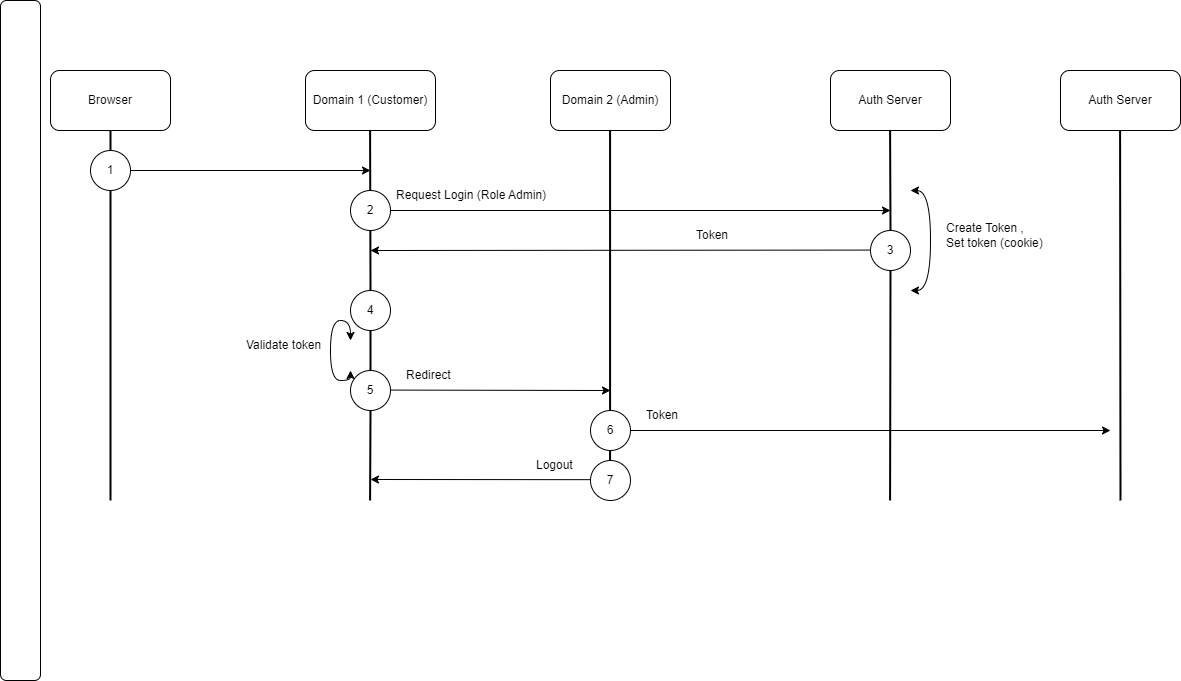

The diagram above was exported from draw.io. Its source (the exported page's mxGraphModel, read from the mxfile embedded in the PNG):
<mxGraphModel dx="2389" dy="843" grid="1" gridSize="10" guides="1" tooltips="1" connect="1" arrows="1" fold="1" page="1" pageScale="1" pageWidth="850" pageHeight="1100" math="0" shadow="0">
  <root>
    <mxCell id="0" />
    <mxCell id="1" parent="0" />
    <mxCell id="_gWvHZQLGpSkg_grXkNh-38" value="" style="rounded=1;whiteSpace=wrap;html=1;" vertex="1" parent="1">
      <mxGeometry x="-110" y="370" width="40" height="680" as="geometry" />
    </mxCell>
    <mxCell id="_gWvHZQLGpSkg_grXkNh-4" value="Domain 2 (Admin)" style="rounded=1;whiteSpace=wrap;html=1;" vertex="1" parent="1">
      <mxGeometry x="440" y="440" width="120" height="60" as="geometry" />
    </mxCell>
    <mxCell id="_gWvHZQLGpSkg_grXkNh-5" value="Browser" style="rounded=1;whiteSpace=wrap;html=1;" vertex="1" parent="1">
      <mxGeometry x="-60" y="440" width="120" height="60" as="geometry" />
    </mxCell>
    <mxCell id="_gWvHZQLGpSkg_grXkNh-6" value="Domain 1 (Customer)" style="rounded=1;whiteSpace=wrap;html=1;" vertex="1" parent="1">
      <mxGeometry x="195" y="440" width="130" height="60" as="geometry" />
    </mxCell>
    <mxCell id="_gWvHZQLGpSkg_grXkNh-7" value="Auth Server" style="rounded=1;whiteSpace=wrap;html=1;" vertex="1" parent="1">
      <mxGeometry x="720" y="440" width="120" height="60" as="geometry" />
    </mxCell>
    <mxCell id="_gWvHZQLGpSkg_grXkNh-8" value="" style="endArrow=none;html=1;strokeWidth=2;rounded=0;entryX=0.5;entryY=1;entryDx=0;entryDy=0;" edge="1" parent="1" target="_gWvHZQLGpSkg_grXkNh-5">
      <mxGeometry width="50" height="50" relative="1" as="geometry">
        <mxPoint y="870" as="sourcePoint" />
        <mxPoint x="410" y="670" as="targetPoint" />
      </mxGeometry>
    </mxCell>
    <mxCell id="_gWvHZQLGpSkg_grXkNh-9" value="" style="endArrow=none;html=1;strokeWidth=2;rounded=0;entryX=0.5;entryY=1;entryDx=0;entryDy=0;" edge="1" parent="1" source="_gWvHZQLGpSkg_grXkNh-18">
      <mxGeometry width="50" height="50" relative="1" as="geometry">
        <mxPoint x="779.58" y="870" as="sourcePoint" />
        <mxPoint x="779.58" y="500" as="targetPoint" />
      </mxGeometry>
    </mxCell>
    <mxCell id="_gWvHZQLGpSkg_grXkNh-10" value="" style="endArrow=none;html=1;strokeWidth=2;rounded=0;entryX=0.5;entryY=1;entryDx=0;entryDy=0;" edge="1" parent="1">
      <mxGeometry width="50" height="50" relative="1" as="geometry">
        <mxPoint x="499.58000000000004" y="870" as="sourcePoint" />
        <mxPoint x="499.58000000000004" y="500" as="targetPoint" />
      </mxGeometry>
    </mxCell>
    <mxCell id="_gWvHZQLGpSkg_grXkNh-11" value="" style="endArrow=none;html=1;strokeWidth=2;rounded=0;entryX=0.5;entryY=1;entryDx=0;entryDy=0;" edge="1" parent="1" source="_gWvHZQLGpSkg_grXkNh-24">
      <mxGeometry width="50" height="50" relative="1" as="geometry">
        <mxPoint x="259.58" y="870" as="sourcePoint" />
        <mxPoint x="259.58" y="500" as="targetPoint" />
      </mxGeometry>
    </mxCell>
    <mxCell id="_gWvHZQLGpSkg_grXkNh-12" value="1" style="ellipse;whiteSpace=wrap;html=1;aspect=fixed;" vertex="1" parent="1">
      <mxGeometry x="-20" y="520" width="40" height="40" as="geometry" />
    </mxCell>
    <mxCell id="_gWvHZQLGpSkg_grXkNh-13" value="" style="endArrow=classic;html=1;rounded=0;exitX=1;exitY=0.5;exitDx=0;exitDy=0;" edge="1" parent="1" source="_gWvHZQLGpSkg_grXkNh-12">
      <mxGeometry width="50" height="50" relative="1" as="geometry">
        <mxPoint x="360" y="720" as="sourcePoint" />
        <mxPoint x="260" y="540" as="targetPoint" />
      </mxGeometry>
    </mxCell>
    <mxCell id="_gWvHZQLGpSkg_grXkNh-14" value="2" style="ellipse;whiteSpace=wrap;html=1;aspect=fixed;" vertex="1" parent="1">
      <mxGeometry x="240" y="560" width="40" height="40" as="geometry" />
    </mxCell>
    <mxCell id="_gWvHZQLGpSkg_grXkNh-15" value="" style="endArrow=classic;html=1;rounded=0;exitX=1;exitY=0.5;exitDx=0;exitDy=0;" edge="1" parent="1" source="_gWvHZQLGpSkg_grXkNh-14">
      <mxGeometry width="50" height="50" relative="1" as="geometry">
        <mxPoint x="620" y="760" as="sourcePoint" />
        <mxPoint x="780" y="580" as="targetPoint" />
      </mxGeometry>
    </mxCell>
    <mxCell id="_gWvHZQLGpSkg_grXkNh-16" value="Request Login (Role Admin)" style="text;strokeColor=none;fillColor=none;align=left;verticalAlign=middle;spacingLeft=4;spacingRight=4;overflow=hidden;points=[[0,0.5],[1,0.5]];portConstraint=eastwest;rotatable=0;whiteSpace=wrap;html=1;" vertex="1" parent="1">
      <mxGeometry x="280" y="550" width="170" height="30" as="geometry" />
    </mxCell>
    <mxCell id="_gWvHZQLGpSkg_grXkNh-19" value="" style="endArrow=none;html=1;strokeWidth=2;rounded=0;entryX=0.5;entryY=1;entryDx=0;entryDy=0;" edge="1" parent="1" target="_gWvHZQLGpSkg_grXkNh-18">
      <mxGeometry width="50" height="50" relative="1" as="geometry">
        <mxPoint x="779.58" y="870" as="sourcePoint" />
        <mxPoint x="779.58" y="500" as="targetPoint" />
      </mxGeometry>
    </mxCell>
    <mxCell id="_gWvHZQLGpSkg_grXkNh-18" value="3" style="ellipse;whiteSpace=wrap;html=1;aspect=fixed;" vertex="1" parent="1">
      <mxGeometry x="760" y="600" width="40" height="40" as="geometry" />
    </mxCell>
    <mxCell id="_gWvHZQLGpSkg_grXkNh-20" value="" style="endArrow=classic;html=1;rounded=0;" edge="1" parent="1">
      <mxGeometry width="50" height="50" relative="1" as="geometry">
        <mxPoint x="760" y="619.58" as="sourcePoint" />
        <mxPoint x="260" y="620" as="targetPoint" />
      </mxGeometry>
    </mxCell>
    <mxCell id="_gWvHZQLGpSkg_grXkNh-21" value="Token" style="text;strokeColor=none;fillColor=none;align=left;verticalAlign=middle;spacingLeft=4;spacingRight=4;overflow=hidden;points=[[0,0.5],[1,0.5]];portConstraint=eastwest;rotatable=0;whiteSpace=wrap;html=1;" vertex="1" parent="1">
      <mxGeometry x="580" y="590" width="170" height="30" as="geometry" />
    </mxCell>
    <mxCell id="_gWvHZQLGpSkg_grXkNh-22" value="" style="endArrow=classic;startArrow=classic;html=1;rounded=0;edgeStyle=orthogonalEdgeStyle;curved=1;" edge="1" parent="1">
      <mxGeometry width="50" height="50" relative="1" as="geometry">
        <mxPoint x="800" y="660" as="sourcePoint" />
        <mxPoint x="800" y="560" as="targetPoint" />
        <Array as="points">
          <mxPoint x="820" y="660" />
          <mxPoint x="820" y="560" />
        </Array>
      </mxGeometry>
    </mxCell>
    <mxCell id="_gWvHZQLGpSkg_grXkNh-23" value="Create Token ,&amp;nbsp;&lt;div&gt;Set token (cookie)&lt;/div&gt;" style="text;strokeColor=none;fillColor=none;align=left;verticalAlign=middle;spacingLeft=4;spacingRight=4;overflow=hidden;points=[[0,0.5],[1,0.5]];portConstraint=eastwest;rotatable=0;whiteSpace=wrap;html=1;" vertex="1" parent="1">
      <mxGeometry x="830" y="580" width="120" height="50" as="geometry" />
    </mxCell>
    <mxCell id="_gWvHZQLGpSkg_grXkNh-25" value="" style="endArrow=none;html=1;strokeWidth=2;rounded=0;entryX=0.5;entryY=1;entryDx=0;entryDy=0;" edge="1" parent="1" source="_gWvHZQLGpSkg_grXkNh-28" target="_gWvHZQLGpSkg_grXkNh-24">
      <mxGeometry width="50" height="50" relative="1" as="geometry">
        <mxPoint x="259.58" y="870" as="sourcePoint" />
        <mxPoint x="259.58" y="500" as="targetPoint" />
      </mxGeometry>
    </mxCell>
    <mxCell id="_gWvHZQLGpSkg_grXkNh-24" value="4" style="ellipse;whiteSpace=wrap;html=1;aspect=fixed;" vertex="1" parent="1">
      <mxGeometry x="240" y="660" width="40" height="40" as="geometry" />
    </mxCell>
    <mxCell id="_gWvHZQLGpSkg_grXkNh-26" value="" style="endArrow=classic;startArrow=classic;html=1;rounded=0;edgeStyle=orthogonalEdgeStyle;curved=1;" edge="1" parent="1">
      <mxGeometry width="50" height="50" relative="1" as="geometry">
        <mxPoint x="240" y="740" as="sourcePoint" />
        <mxPoint x="240" y="710" as="targetPoint" />
        <Array as="points">
          <mxPoint x="240" y="750" />
          <mxPoint x="220" y="750" />
          <mxPoint x="220" y="690" />
          <mxPoint x="240" y="690" />
        </Array>
      </mxGeometry>
    </mxCell>
    <mxCell id="_gWvHZQLGpSkg_grXkNh-27" value="Validate token" style="text;strokeColor=none;fillColor=none;align=left;verticalAlign=middle;spacingLeft=4;spacingRight=4;overflow=hidden;points=[[0,0.5],[1,0.5]];portConstraint=eastwest;rotatable=0;whiteSpace=wrap;html=1;" vertex="1" parent="1">
      <mxGeometry x="130" y="690" width="120" height="50" as="geometry" />
    </mxCell>
    <mxCell id="_gWvHZQLGpSkg_grXkNh-29" value="" style="endArrow=none;html=1;strokeWidth=2;rounded=0;entryX=0.5;entryY=1;entryDx=0;entryDy=0;" edge="1" parent="1" target="_gWvHZQLGpSkg_grXkNh-28">
      <mxGeometry width="50" height="50" relative="1" as="geometry">
        <mxPoint x="259.58" y="870" as="sourcePoint" />
        <mxPoint x="260" y="700" as="targetPoint" />
      </mxGeometry>
    </mxCell>
    <mxCell id="_gWvHZQLGpSkg_grXkNh-28" value="5" style="ellipse;whiteSpace=wrap;html=1;aspect=fixed;" vertex="1" parent="1">
      <mxGeometry x="240" y="740" width="40" height="40" as="geometry" />
    </mxCell>
    <mxCell id="_gWvHZQLGpSkg_grXkNh-31" value="" style="endArrow=classic;html=1;rounded=0;exitX=1;exitY=0.5;exitDx=0;exitDy=0;" edge="1" parent="1">
      <mxGeometry width="50" height="50" relative="1" as="geometry">
        <mxPoint x="280" y="759.58" as="sourcePoint" />
        <mxPoint x="500" y="760" as="targetPoint" />
      </mxGeometry>
    </mxCell>
    <mxCell id="_gWvHZQLGpSkg_grXkNh-32" value="Redirect&amp;nbsp;" style="text;strokeColor=none;fillColor=none;align=left;verticalAlign=middle;spacingLeft=4;spacingRight=4;overflow=hidden;points=[[0,0.5],[1,0.5]];portConstraint=eastwest;rotatable=0;whiteSpace=wrap;html=1;" vertex="1" parent="1">
      <mxGeometry x="290" y="730" width="170" height="30" as="geometry" />
    </mxCell>
    <mxCell id="_gWvHZQLGpSkg_grXkNh-33" value="7" style="ellipse;whiteSpace=wrap;html=1;aspect=fixed;" vertex="1" parent="1">
      <mxGeometry x="480" y="830" width="40" height="40" as="geometry" />
    </mxCell>
    <mxCell id="_gWvHZQLGpSkg_grXkNh-34" value="Logout" style="text;strokeColor=none;fillColor=none;align=left;verticalAlign=middle;spacingLeft=4;spacingRight=4;overflow=hidden;points=[[0,0.5],[1,0.5]];portConstraint=eastwest;rotatable=0;whiteSpace=wrap;html=1;" vertex="1" parent="1">
      <mxGeometry x="420" y="820" width="80" height="30" as="geometry" />
    </mxCell>
    <mxCell id="_gWvHZQLGpSkg_grXkNh-35" value="" style="endArrow=classic;html=1;rounded=0;exitX=1;exitY=0.5;exitDx=0;exitDy=0;" edge="1" parent="1">
      <mxGeometry width="50" height="50" relative="1" as="geometry">
        <mxPoint x="480" y="849.17" as="sourcePoint" />
        <mxPoint x="260" y="849" as="targetPoint" />
      </mxGeometry>
    </mxCell>
    <mxCell id="_gWvHZQLGpSkg_grXkNh-39" value="Auth Server" style="rounded=1;whiteSpace=wrap;html=1;" vertex="1" parent="1">
      <mxGeometry x="950" y="440" width="120" height="60" as="geometry" />
    </mxCell>
    <mxCell id="_gWvHZQLGpSkg_grXkNh-40" value="" style="endArrow=none;html=1;strokeWidth=2;rounded=0;entryX=0.5;entryY=1;entryDx=0;entryDy=0;" edge="1" parent="1">
      <mxGeometry width="50" height="50" relative="1" as="geometry">
        <mxPoint x="1010" y="870" as="sourcePoint" />
        <mxPoint x="1009.58" y="500" as="targetPoint" />
      </mxGeometry>
    </mxCell>
    <mxCell id="_gWvHZQLGpSkg_grXkNh-41" value="" style="endArrow=classic;html=1;rounded=0;exitX=1;exitY=0.5;exitDx=0;exitDy=0;" edge="1" parent="1" source="_gWvHZQLGpSkg_grXkNh-42">
      <mxGeometry width="50" height="50" relative="1" as="geometry">
        <mxPoint x="540" y="800" as="sourcePoint" />
        <mxPoint x="1000" y="800" as="targetPoint" />
      </mxGeometry>
    </mxCell>
    <mxCell id="_gWvHZQLGpSkg_grXkNh-43" value="" style="endArrow=classic;html=1;rounded=0;exitX=1;exitY=0.5;exitDx=0;exitDy=0;" edge="1" parent="1" target="_gWvHZQLGpSkg_grXkNh-42">
      <mxGeometry width="50" height="50" relative="1" as="geometry">
        <mxPoint x="500" y="800" as="sourcePoint" />
        <mxPoint x="1000" y="800" as="targetPoint" />
      </mxGeometry>
    </mxCell>
    <mxCell id="_gWvHZQLGpSkg_grXkNh-42" value="6" style="ellipse;whiteSpace=wrap;html=1;aspect=fixed;" vertex="1" parent="1">
      <mxGeometry x="480" y="780" width="40" height="40" as="geometry" />
    </mxCell>
    <mxCell id="_gWvHZQLGpSkg_grXkNh-44" value="Token" style="text;strokeColor=none;fillColor=none;align=left;verticalAlign=middle;spacingLeft=4;spacingRight=4;overflow=hidden;points=[[0,0.5],[1,0.5]];portConstraint=eastwest;rotatable=0;whiteSpace=wrap;html=1;" vertex="1" parent="1">
      <mxGeometry x="530" y="770" width="170" height="30" as="geometry" />
    </mxCell>
  </root>
</mxGraphModel>